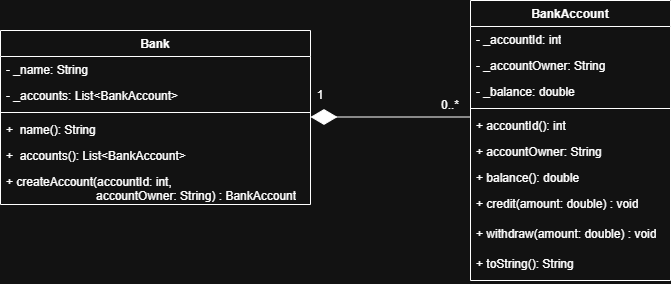

The diagram above was exported from draw.io. Its source (the exported page's mxGraphModel, read from the mxfile embedded in the PNG):
<mxGraphModel dx="1036" dy="722" grid="1" gridSize="10" guides="1" tooltips="1" connect="1" arrows="1" fold="1" page="1" pageScale="1" pageWidth="850" pageHeight="1100" math="0" shadow="0">
  <root>
    <mxCell id="0" />
    <mxCell id="1" parent="0" />
    <mxCell id="g0O4Cr9TwfQOrmcbfbVf-1" parent="1" style="swimlane;fontStyle=1;align=center;verticalAlign=top;childLayout=stackLayout;horizontal=1;startSize=26;horizontalStack=0;resizeParent=1;resizeParentMax=0;resizeLast=0;collapsible=1;marginBottom=0;whiteSpace=wrap;html=1;" value="Bank" vertex="1">
      <mxGeometry height="174" width="310" x="50" y="120" as="geometry" />
    </mxCell>
    <mxCell id="g0O4Cr9TwfQOrmcbfbVf-2" parent="g0O4Cr9TwfQOrmcbfbVf-1" style="text;strokeColor=none;fillColor=none;align=left;verticalAlign=top;spacingLeft=4;spacingRight=4;overflow=hidden;rotatable=0;points=[[0,0.5],[1,0.5]];portConstraint=eastwest;whiteSpace=wrap;html=1;" value="- _name: String" vertex="1">
      <mxGeometry height="26" width="310" y="26" as="geometry" />
    </mxCell>
    <mxCell id="g0O4Cr9TwfQOrmcbfbVf-5" parent="g0O4Cr9TwfQOrmcbfbVf-1" style="text;strokeColor=none;fillColor=none;align=left;verticalAlign=top;spacingLeft=4;spacingRight=4;overflow=hidden;rotatable=0;points=[[0,0.5],[1,0.5]];portConstraint=eastwest;whiteSpace=wrap;html=1;" value="- _accounts: List&amp;lt;BankAccount&amp;gt;" vertex="1">
      <mxGeometry height="26" width="310" y="52" as="geometry" />
    </mxCell>
    <mxCell id="g0O4Cr9TwfQOrmcbfbVf-3" parent="g0O4Cr9TwfQOrmcbfbVf-1" style="line;strokeWidth=1;fillColor=none;align=left;verticalAlign=middle;spacingTop=-1;spacingLeft=3;spacingRight=3;rotatable=0;labelPosition=right;points=[];portConstraint=eastwest;strokeColor=inherit;" value="" vertex="1">
      <mxGeometry height="8" width="310" y="78" as="geometry" />
    </mxCell>
    <mxCell id="g0O4Cr9TwfQOrmcbfbVf-7" parent="g0O4Cr9TwfQOrmcbfbVf-1" style="text;strokeColor=none;fillColor=none;align=left;verticalAlign=top;spacingLeft=4;spacingRight=4;overflow=hidden;rotatable=0;points=[[0,0.5],[1,0.5]];portConstraint=eastwest;whiteSpace=wrap;html=1;" value="+&amp;nbsp; name(): String" vertex="1">
      <mxGeometry height="26" width="310" y="86" as="geometry" />
    </mxCell>
    <mxCell id="g0O4Cr9TwfQOrmcbfbVf-8" parent="g0O4Cr9TwfQOrmcbfbVf-1" style="text;strokeColor=none;fillColor=none;align=left;verticalAlign=top;spacingLeft=4;spacingRight=4;overflow=hidden;rotatable=0;points=[[0,0.5],[1,0.5]];portConstraint=eastwest;whiteSpace=wrap;html=1;" value="+&amp;nbsp; accounts(): List&amp;lt;BankAccount&amp;gt;" vertex="1">
      <mxGeometry height="26" width="310" y="112" as="geometry" />
    </mxCell>
    <mxCell id="g0O4Cr9TwfQOrmcbfbVf-9" parent="g0O4Cr9TwfQOrmcbfbVf-1" style="text;strokeColor=none;fillColor=none;align=left;verticalAlign=top;spacingLeft=4;spacingRight=4;overflow=hidden;rotatable=0;points=[[0,0.5],[1,0.5]];portConstraint=eastwest;whiteSpace=wrap;html=1;" value="+ createAccount(accountId: int,&amp;nbsp;&lt;div&gt;&lt;span style=&quot;white-space: pre;&quot;&gt;&#09;&lt;/span&gt;&lt;span style=&quot;white-space: pre;&quot;&gt;&#09;&lt;/span&gt;&lt;span style=&quot;white-space: pre;&quot;&gt;&#09;&lt;/span&gt;&amp;nbsp; &amp;nbsp;accountOwner: String) : BankAccount&lt;/div&gt;" vertex="1">
      <mxGeometry height="36" width="310" y="138" as="geometry" />
    </mxCell>
    <mxCell id="g0O4Cr9TwfQOrmcbfbVf-10" parent="1" style="swimlane;fontStyle=1;align=center;verticalAlign=top;childLayout=stackLayout;horizontal=1;startSize=26;horizontalStack=0;resizeParent=1;resizeParentMax=0;resizeLast=0;collapsible=1;marginBottom=0;whiteSpace=wrap;html=1;" value="BankAccount" vertex="1">
      <mxGeometry height="280" width="200" x="520" y="90" as="geometry" />
    </mxCell>
    <mxCell id="g0O4Cr9TwfQOrmcbfbVf-11" parent="g0O4Cr9TwfQOrmcbfbVf-10" style="text;strokeColor=none;fillColor=none;align=left;verticalAlign=top;spacingLeft=4;spacingRight=4;overflow=hidden;rotatable=0;points=[[0,0.5],[1,0.5]];portConstraint=eastwest;whiteSpace=wrap;html=1;" value="- _accountId: int" vertex="1">
      <mxGeometry height="26" width="200" y="26" as="geometry" />
    </mxCell>
    <mxCell id="g0O4Cr9TwfQOrmcbfbVf-14" parent="g0O4Cr9TwfQOrmcbfbVf-10" style="text;strokeColor=none;fillColor=none;align=left;verticalAlign=top;spacingLeft=4;spacingRight=4;overflow=hidden;rotatable=0;points=[[0,0.5],[1,0.5]];portConstraint=eastwest;whiteSpace=wrap;html=1;" value="- _accountOwner: String" vertex="1">
      <mxGeometry height="26" width="200" y="52" as="geometry" />
    </mxCell>
    <mxCell id="g0O4Cr9TwfQOrmcbfbVf-15" parent="g0O4Cr9TwfQOrmcbfbVf-10" style="text;strokeColor=none;fillColor=none;align=left;verticalAlign=top;spacingLeft=4;spacingRight=4;overflow=hidden;rotatable=0;points=[[0,0.5],[1,0.5]];portConstraint=eastwest;whiteSpace=wrap;html=1;" value="- _balance: double" vertex="1">
      <mxGeometry height="26" width="200" y="78" as="geometry" />
    </mxCell>
    <mxCell id="g0O4Cr9TwfQOrmcbfbVf-12" parent="g0O4Cr9TwfQOrmcbfbVf-10" style="line;strokeWidth=1;fillColor=none;align=left;verticalAlign=middle;spacingTop=-1;spacingLeft=3;spacingRight=3;rotatable=0;labelPosition=right;points=[];portConstraint=eastwest;strokeColor=inherit;" value="" vertex="1">
      <mxGeometry height="8" width="200" y="104" as="geometry" />
    </mxCell>
    <mxCell id="g0O4Cr9TwfQOrmcbfbVf-13" parent="g0O4Cr9TwfQOrmcbfbVf-10" style="text;strokeColor=none;fillColor=none;align=left;verticalAlign=top;spacingLeft=4;spacingRight=4;overflow=hidden;rotatable=0;points=[[0,0.5],[1,0.5]];portConstraint=eastwest;whiteSpace=wrap;html=1;" value="+ accountId(): int&lt;div&gt;&lt;br&gt;&lt;/div&gt;" vertex="1">
      <mxGeometry height="26" width="200" y="112" as="geometry" />
    </mxCell>
    <mxCell id="g0O4Cr9TwfQOrmcbfbVf-17" parent="g0O4Cr9TwfQOrmcbfbVf-10" style="text;strokeColor=none;fillColor=none;align=left;verticalAlign=top;spacingLeft=4;spacingRight=4;overflow=hidden;rotatable=0;points=[[0,0.5],[1,0.5]];portConstraint=eastwest;whiteSpace=wrap;html=1;" value="+ accountOwner: String&lt;div&gt;&lt;br&gt;&lt;/div&gt;" vertex="1">
      <mxGeometry height="26" width="200" y="138" as="geometry" />
    </mxCell>
    <mxCell id="g0O4Cr9TwfQOrmcbfbVf-18" parent="g0O4Cr9TwfQOrmcbfbVf-10" style="text;strokeColor=none;fillColor=none;align=left;verticalAlign=top;spacingLeft=4;spacingRight=4;overflow=hidden;rotatable=0;points=[[0,0.5],[1,0.5]];portConstraint=eastwest;whiteSpace=wrap;html=1;" value="+ balance(): double&lt;div&gt;&lt;br&gt;&lt;/div&gt;" vertex="1">
      <mxGeometry height="26" width="200" y="164" as="geometry" />
    </mxCell>
    <mxCell id="g0O4Cr9TwfQOrmcbfbVf-19" parent="g0O4Cr9TwfQOrmcbfbVf-10" style="text;strokeColor=none;fillColor=none;align=left;verticalAlign=top;spacingLeft=4;spacingRight=4;overflow=hidden;rotatable=0;points=[[0,0.5],[1,0.5]];portConstraint=eastwest;whiteSpace=wrap;html=1;" value="+ credit(amount: double) : void&lt;div&gt;&lt;br&gt;&lt;/div&gt;" vertex="1">
      <mxGeometry height="30" width="200" y="190" as="geometry" />
    </mxCell>
    <mxCell id="g0O4Cr9TwfQOrmcbfbVf-20" parent="g0O4Cr9TwfQOrmcbfbVf-10" style="text;strokeColor=none;fillColor=none;align=left;verticalAlign=top;spacingLeft=4;spacingRight=4;overflow=hidden;rotatable=0;points=[[0,0.5],[1,0.5]];portConstraint=eastwest;whiteSpace=wrap;html=1;" value="&lt;div&gt;+ withdraw(amount: double) : void&lt;/div&gt;" vertex="1">
      <mxGeometry height="30" width="200" y="220" as="geometry" />
    </mxCell>
    <mxCell id="g0O4Cr9TwfQOrmcbfbVf-21" parent="g0O4Cr9TwfQOrmcbfbVf-10" style="text;strokeColor=none;fillColor=none;align=left;verticalAlign=top;spacingLeft=4;spacingRight=4;overflow=hidden;rotatable=0;points=[[0,0.5],[1,0.5]];portConstraint=eastwest;whiteSpace=wrap;html=1;" value="+ toString(): String" vertex="1">
      <mxGeometry height="30" width="200" y="250" as="geometry" />
    </mxCell>
    <mxCell id="g0O4Cr9TwfQOrmcbfbVf-22" edge="1" parent="1" style="endArrow=diamondThin;endFill=1;endSize=24;html=1;rounded=0;" value="">
      <mxGeometry relative="1" width="160" as="geometry">
        <mxPoint x="520" y="206.5" as="sourcePoint" />
        <mxPoint x="360" y="206.5" as="targetPoint" />
      </mxGeometry>
    </mxCell>
    <mxCell id="g0O4Cr9TwfQOrmcbfbVf-23" parent="1" style="text;html=1;whiteSpace=wrap;strokeColor=none;fillColor=none;align=center;verticalAlign=middle;rounded=0;" value="1" vertex="1">
      <mxGeometry height="30" width="60" x="340" y="170" as="geometry" />
    </mxCell>
    <mxCell id="g0O4Cr9TwfQOrmcbfbVf-24" parent="1" style="text;html=1;whiteSpace=wrap;strokeColor=none;fillColor=none;align=center;verticalAlign=middle;rounded=0;" value="0..*" vertex="1">
      <mxGeometry height="30" width="60" x="470" y="180" as="geometry" />
    </mxCell>
  </root>
</mxGraphModel>